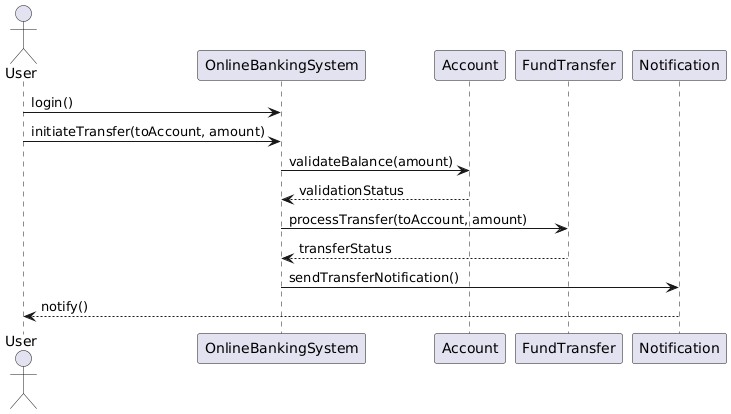

The diagram above was rendered by PlantUML. Its source (embedded in the PNG):
@startuml
actor User
participant "OnlineBankingSystem" as OBS
participant "Account"
participant "FundTransfer"
participant "Notification"

User -> OBS: login()
User -> OBS: initiateTransfer(toAccount, amount)
OBS -> Account: validateBalance(amount)
Account --> OBS: validationStatus
OBS -> FundTransfer: processTransfer(toAccount, amount)
FundTransfer --> OBS: transferStatus
OBS -> Notification: sendTransferNotification()
Notification --> User: notify()
@enduml